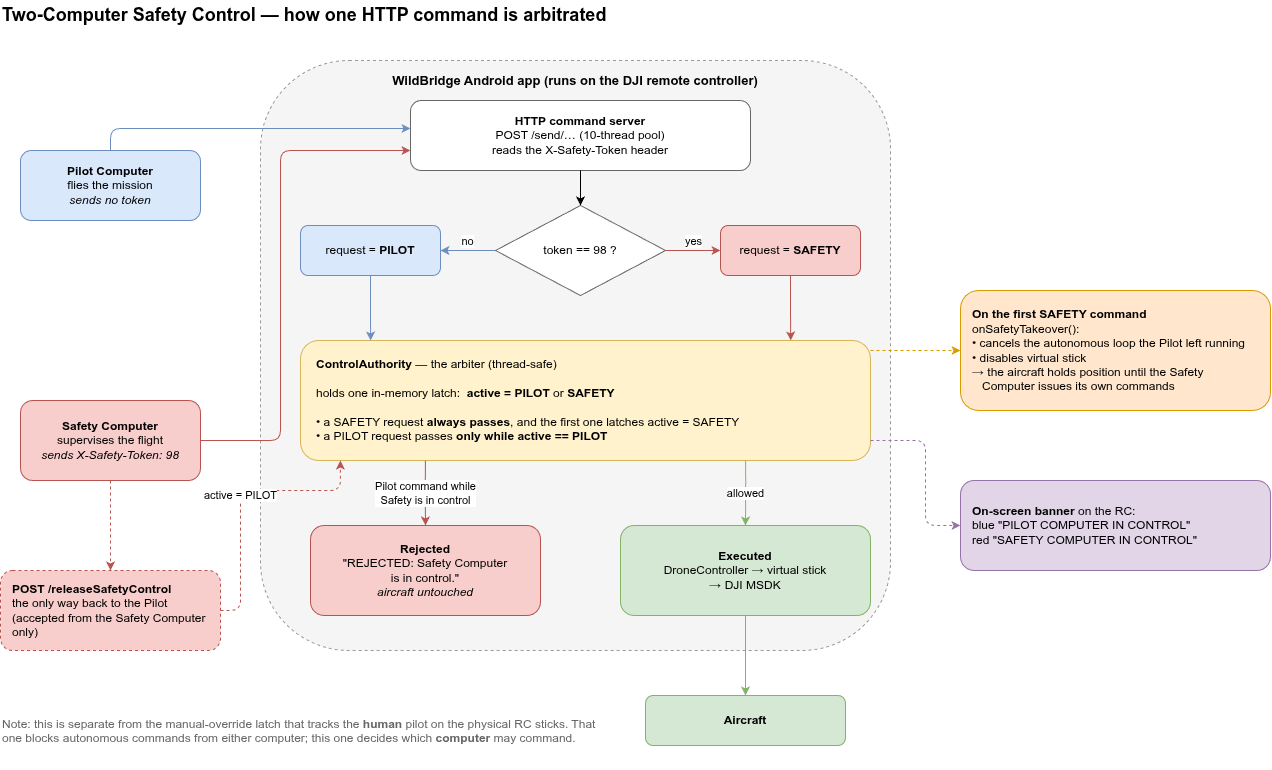

The diagram above was exported from draw.io. Its source (the exported page's mxGraphModel, read from the mxfile embedded in the PNG):
<mxGraphModel dx="1328" dy="848" grid="1" gridSize="10" guides="1" tooltips="1" connect="1" arrows="1" fold="1" page="1" pageScale="1" pageWidth="1400" pageHeight="900" math="0" shadow="0">
  <root>
    <mxCell id="0" />
    <mxCell id="1" parent="0" />
    <mxCell id="title" parent="1" style="text;html=1;fontSize=18;fontStyle=1;align=left;verticalAlign=middle;" value="Two-Computer Safety Control — how one HTTP command is arbitrated" vertex="1">
      <mxGeometry height="30" width="760" x="40" y="20" as="geometry" />
    </mxCell>
    <mxCell id="frame" parent="1" style="rounded=1;whiteSpace=wrap;html=1;verticalAlign=top;fillColor=#f5f5f5;strokeColor=#999999;dashed=1;fontStyle=1;fontSize=13;align=center;spacingTop=6;" value="WildBridge Android app (runs on the DJI remote controller)" vertex="1">
      <mxGeometry height="590" width="630" x="300" y="80" as="geometry" />
    </mxCell>
    <mxCell id="pilotPC" parent="1" style="rounded=1;whiteSpace=wrap;html=1;fillColor=#dae8fc;strokeColor=#6c8ebf;" value="&lt;b&gt;Pilot Computer&lt;/b&gt;&lt;br&gt;flies the mission&lt;br&gt;&lt;i&gt;sends no token&lt;/i&gt;" vertex="1">
      <mxGeometry height="70" width="180" x="60" y="170" as="geometry" />
    </mxCell>
    <mxCell id="safetyPC" parent="1" style="rounded=1;whiteSpace=wrap;html=1;fillColor=#f8cecc;strokeColor=#b85450;" value="&lt;b&gt;Safety Computer&lt;/b&gt;&lt;br&gt;supervises the flight&lt;br&gt;&lt;i&gt;sends X-Safety-Token: 98&lt;/i&gt;" vertex="1">
      <mxGeometry height="80" width="180" x="60" y="420" as="geometry" />
    </mxCell>
    <mxCell id="release" parent="1" style="rounded=1;whiteSpace=wrap;html=1;fillColor=#f8cecc;strokeColor=#b85450;dashed=1;align=left;spacingLeft=10;" value="&lt;b&gt;POST /releaseSafetyControl&lt;/b&gt;&lt;br&gt;the only way back to the Pilot&lt;br&gt;(accepted from the Safety Computer only)" vertex="1">
      <mxGeometry height="80" width="220" x="40" y="590" as="geometry" />
    </mxCell>
    <mxCell id="server" parent="1" style="rounded=1;whiteSpace=wrap;html=1;fillColor=#ffffff;strokeColor=#666666;" value="&lt;b&gt;HTTP command server&lt;/b&gt;&lt;br&gt;POST /send/… (10-thread pool)&lt;br&gt;reads the X-Safety-Token header" vertex="1">
      <mxGeometry height="70" width="340" x="450" y="120" as="geometry" />
    </mxCell>
    <mxCell id="check" parent="1" style="rhombus;whiteSpace=wrap;html=1;fillColor=#ffffff;strokeColor=#666666;" value="token == 98 ?" vertex="1">
      <mxGeometry height="90" width="170" x="535" y="225" as="geometry" />
    </mxCell>
    <mxCell id="srcPilot" parent="1" style="rounded=1;whiteSpace=wrap;html=1;fillColor=#dae8fc;strokeColor=#6c8ebf;" value="request = &lt;b&gt;PILOT&lt;/b&gt;" vertex="1">
      <mxGeometry height="50" width="140" x="340" y="245" as="geometry" />
    </mxCell>
    <mxCell id="srcSafety" parent="1" style="rounded=1;whiteSpace=wrap;html=1;fillColor=#f8cecc;strokeColor=#b85450;" value="request = &lt;b&gt;SAFETY&lt;/b&gt;" vertex="1">
      <mxGeometry height="50" width="140" x="760" y="245" as="geometry" />
    </mxCell>
    <mxCell id="gate" parent="1" style="rounded=1;whiteSpace=wrap;html=1;fillColor=#fff2cc;strokeColor=#d6b656;align=left;verticalAlign=middle;spacingLeft=14;" value="&lt;b&gt;ControlAuthority&lt;/b&gt; — the arbiter (thread-safe)&lt;br&gt;&lt;br&gt;holds one in-memory latch:&amp;nbsp; &lt;b&gt;active = PILOT&lt;/b&gt; or &lt;b&gt;SAFETY&lt;/b&gt;&lt;br&gt;&lt;br&gt;• a SAFETY request &lt;b&gt;always passes&lt;/b&gt;, and the first one latches active = SAFETY&lt;br&gt;• a PILOT request passes &lt;b&gt;only while active == PILOT&lt;/b&gt;" vertex="1">
      <mxGeometry height="120" width="570" x="340" y="360" as="geometry" />
    </mxCell>
    <mxCell id="reject" parent="1" style="rounded=1;whiteSpace=wrap;html=1;fillColor=#f8cecc;strokeColor=#b85450;" value="&lt;b&gt;Rejected&lt;/b&gt;&lt;br&gt;&quot;REJECTED: Safety Computer&lt;br&gt;is in control.&quot;&lt;br&gt;&lt;i&gt;aircraft untouched&lt;/i&gt;" vertex="1">
      <mxGeometry height="90" width="230" x="350" y="545" as="geometry" />
    </mxCell>
    <mxCell id="exec" parent="1" style="rounded=1;whiteSpace=wrap;html=1;fillColor=#d5e8d4;strokeColor=#82b366;" value="&lt;b&gt;Executed&lt;/b&gt;&lt;br&gt;DroneController → virtual stick&lt;br&gt;→ DJI MSDK" vertex="1">
      <mxGeometry height="90" width="250" x="660" y="545" as="geometry" />
    </mxCell>
    <mxCell id="aircraft" parent="1" style="rounded=1;whiteSpace=wrap;html=1;fillColor=#d5e8d4;strokeColor=#82b366;" value="&lt;b&gt;Aircraft&lt;/b&gt;" vertex="1">
      <mxGeometry height="50" width="200" x="685" y="715" as="geometry" />
    </mxCell>
    <mxCell id="takeover" parent="1" style="rounded=1;whiteSpace=wrap;html=1;fillColor=#ffe6cc;strokeColor=#d79b00;align=left;verticalAlign=middle;spacingLeft=10;" value="&lt;b&gt;On the first SAFETY command&lt;/b&gt;&lt;br&gt;onSafetyTakeover():&lt;br&gt;• cancels the autonomous loop the Pilot left running&lt;br&gt;• disables virtual stick&lt;br&gt;→ the aircraft holds position until the Safety&lt;br&gt;&amp;nbsp;&amp;nbsp;&amp;nbsp;Computer issues its own commands" vertex="1">
      <mxGeometry height="120" width="310" x="1000" y="310" as="geometry" />
    </mxCell>
    <mxCell id="banner" parent="1" style="rounded=1;whiteSpace=wrap;html=1;fillColor=#e1d5e7;strokeColor=#9673a6;align=left;verticalAlign=middle;spacingLeft=10;" value="&lt;b&gt;On-screen banner&lt;/b&gt; on the RC:&lt;br&gt;blue &quot;PILOT COMPUTER IN CONTROL&quot;&lt;br&gt;red &quot;SAFETY COMPUTER IN CONTROL&quot;" vertex="1">
      <mxGeometry height="90" width="310" x="1000" y="500" as="geometry" />
    </mxCell>
    <mxCell id="note" parent="1" style="text;html=1;whiteSpace=wrap;align=left;verticalAlign=top;fontSize=12;fontColor=#666666;" value="Note: this is separate from the manual-override latch that tracks the &lt;b&gt;human&lt;/b&gt; pilot on the physical RC sticks. That one blocks autonomous commands from either computer; this one decides which &lt;b&gt;computer&lt;/b&gt; may command." vertex="1">
      <mxGeometry height="60" width="600" x="40" y="730" as="geometry" />
    </mxCell>
    <mxCell id="e1" edge="1" parent="1" source="pilotPC" style="edgeStyle=orthogonalEdgeStyle;rounded=1;html=1;strokeColor=#6c8ebf;exitX=0.5;exitY=0;exitDx=0;exitDy=0;entryX=0;entryY=0.4;entryDx=0;entryDy=0;" target="server">
      <mxGeometry relative="1" as="geometry">
        <Array as="points">
          <mxPoint x="150" y="148" />
        </Array>
      </mxGeometry>
    </mxCell>
    <mxCell id="e2" edge="1" parent="1" source="safetyPC" style="edgeStyle=orthogonalEdgeStyle;rounded=1;html=1;strokeColor=#b85450;exitX=1;exitY=0.5;exitDx=0;exitDy=0;entryX=0;entryY=0.714;entryDx=0;entryDy=0;" target="server">
      <mxGeometry relative="1" as="geometry">
        <Array as="points">
          <mxPoint x="320" y="460" />
          <mxPoint x="320" y="170" />
        </Array>
      </mxGeometry>
    </mxCell>
    <mxCell id="e3" edge="1" parent="1" source="server" style="edgeStyle=orthogonalEdgeStyle;rounded=1;html=1;exitX=0.5;exitY=1;exitDx=0;exitDy=0;entryX=0.5;entryY=0;entryDx=0;entryDy=0;" target="check">
      <mxGeometry relative="1" as="geometry" />
    </mxCell>
    <mxCell id="e4" edge="1" parent="1" source="check" style="edgeStyle=orthogonalEdgeStyle;rounded=1;html=1;strokeColor=#6c8ebf;fontSize=11;labelBackgroundColor=#ffffff;verticalAlign=bottom;exitX=0;exitY=0.5;exitDx=0;exitDy=0;entryX=1;entryY=0.5;entryDx=0;entryDy=0;" target="srcPilot" value="no">
      <mxGeometry relative="1" as="geometry" />
    </mxCell>
    <mxCell id="e5" edge="1" parent="1" source="check" style="edgeStyle=orthogonalEdgeStyle;rounded=1;html=1;strokeColor=#b85450;fontSize=11;labelBackgroundColor=#ffffff;verticalAlign=bottom;exitX=1;exitY=0.5;exitDx=0;exitDy=0;entryX=0;entryY=0.5;entryDx=0;entryDy=0;" target="srcSafety" value="yes">
      <mxGeometry relative="1" as="geometry" />
    </mxCell>
    <mxCell id="e6" edge="1" parent="1" source="srcPilot" style="edgeStyle=orthogonalEdgeStyle;rounded=1;html=1;strokeColor=#6c8ebf;exitX=0.5;exitY=1;exitDx=0;exitDy=0;entryX=0.123;entryY=0;entryDx=0;entryDy=0;" target="gate">
      <mxGeometry relative="1" as="geometry" />
    </mxCell>
    <mxCell id="e7" edge="1" parent="1" source="srcSafety" style="edgeStyle=orthogonalEdgeStyle;rounded=1;html=1;strokeColor=#b85450;exitX=0.5;exitY=1;exitDx=0;exitDy=0;entryX=0.86;entryY=0;entryDx=0;entryDy=0;" target="gate">
      <mxGeometry relative="1" as="geometry" />
    </mxCell>
    <mxCell id="e8" edge="1" parent="1" source="gate" style="edgeStyle=orthogonalEdgeStyle;rounded=1;html=1;strokeColor=#b85450;fontSize=11;labelBackgroundColor=#ffffff;exitX=0.219;exitY=1;exitDx=0;exitDy=0;entryX=0.5;entryY=0;entryDx=0;entryDy=0;" target="reject" value="Pilot command while&lt;br&gt;Safety is in control">
      <mxGeometry relative="1" as="geometry" />
    </mxCell>
    <mxCell id="e9" edge="1" parent="1" source="gate" style="edgeStyle=orthogonalEdgeStyle;rounded=1;html=1;strokeColor=#82b366;fontSize=11;labelBackgroundColor=#ffffff;exitX=0.781;exitY=1;exitDx=0;exitDy=0;entryX=0.5;entryY=0;entryDx=0;entryDy=0;" target="exec" value="allowed">
      <mxGeometry relative="1" as="geometry" />
    </mxCell>
    <mxCell id="e10" edge="1" parent="1" source="exec" style="edgeStyle=orthogonalEdgeStyle;rounded=1;html=1;strokeColor=#82b366;exitX=0.5;exitY=1;exitDx=0;exitDy=0;entryX=0.5;entryY=0;entryDx=0;entryDy=0;" target="aircraft">
      <mxGeometry relative="1" as="geometry" />
    </mxCell>
    <mxCell id="e11" edge="1" parent="1" source="gate" style="edgeStyle=orthogonalEdgeStyle;rounded=1;html=1;dashed=1;strokeColor=#d79b00;exitX=1;exitY=0.083;exitDx=0;exitDy=0;entryX=0;entryY=0.5;entryDx=0;entryDy=0;" target="takeover">
      <mxGeometry relative="1" as="geometry" />
    </mxCell>
    <mxCell id="e12" edge="1" parent="1" source="gate" style="edgeStyle=orthogonalEdgeStyle;rounded=1;html=1;dashed=1;strokeColor=#9673a6;exitX=1;exitY=0.833;exitDx=0;exitDy=0;entryX=0;entryY=0.5;entryDx=0;entryDy=0;" target="banner">
      <mxGeometry relative="1" as="geometry">
        <Array as="points">
          <mxPoint x="965" y="460" />
          <mxPoint x="965" y="545" />
        </Array>
      </mxGeometry>
    </mxCell>
    <mxCell id="e13" edge="1" parent="1" source="safetyPC" style="edgeStyle=orthogonalEdgeStyle;rounded=1;html=1;dashed=1;strokeColor=#b85450;exitX=0.5;exitY=1;exitDx=0;exitDy=0;entryX=0.5;entryY=0;entryDx=0;entryDy=0;" target="release">
      <mxGeometry relative="1" as="geometry" />
    </mxCell>
    <mxCell id="e14" edge="1" parent="1" source="release" style="edgeStyle=orthogonalEdgeStyle;rounded=1;html=1;dashed=1;strokeColor=#b85450;fontSize=11;labelBackgroundColor=#ffffff;exitX=1;exitY=0.5;exitDx=0;exitDy=0;entryX=0.07;entryY=1;entryDx=0;entryDy=0;" target="gate" value="active = PILOT">
      <mxGeometry relative="1" as="geometry">
        <Array as="points">
          <mxPoint x="280" y="630" />
          <mxPoint x="280" y="510" />
          <mxPoint x="380" y="510" />
        </Array>
      </mxGeometry>
    </mxCell>
  </root>
</mxGraphModel>